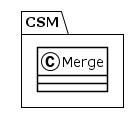

The diagram above was rendered by PlantUML. Its source (embedded in the PNG):
@startuml
!theme plain
package CSM {
class Merge {
}
}
@enduml